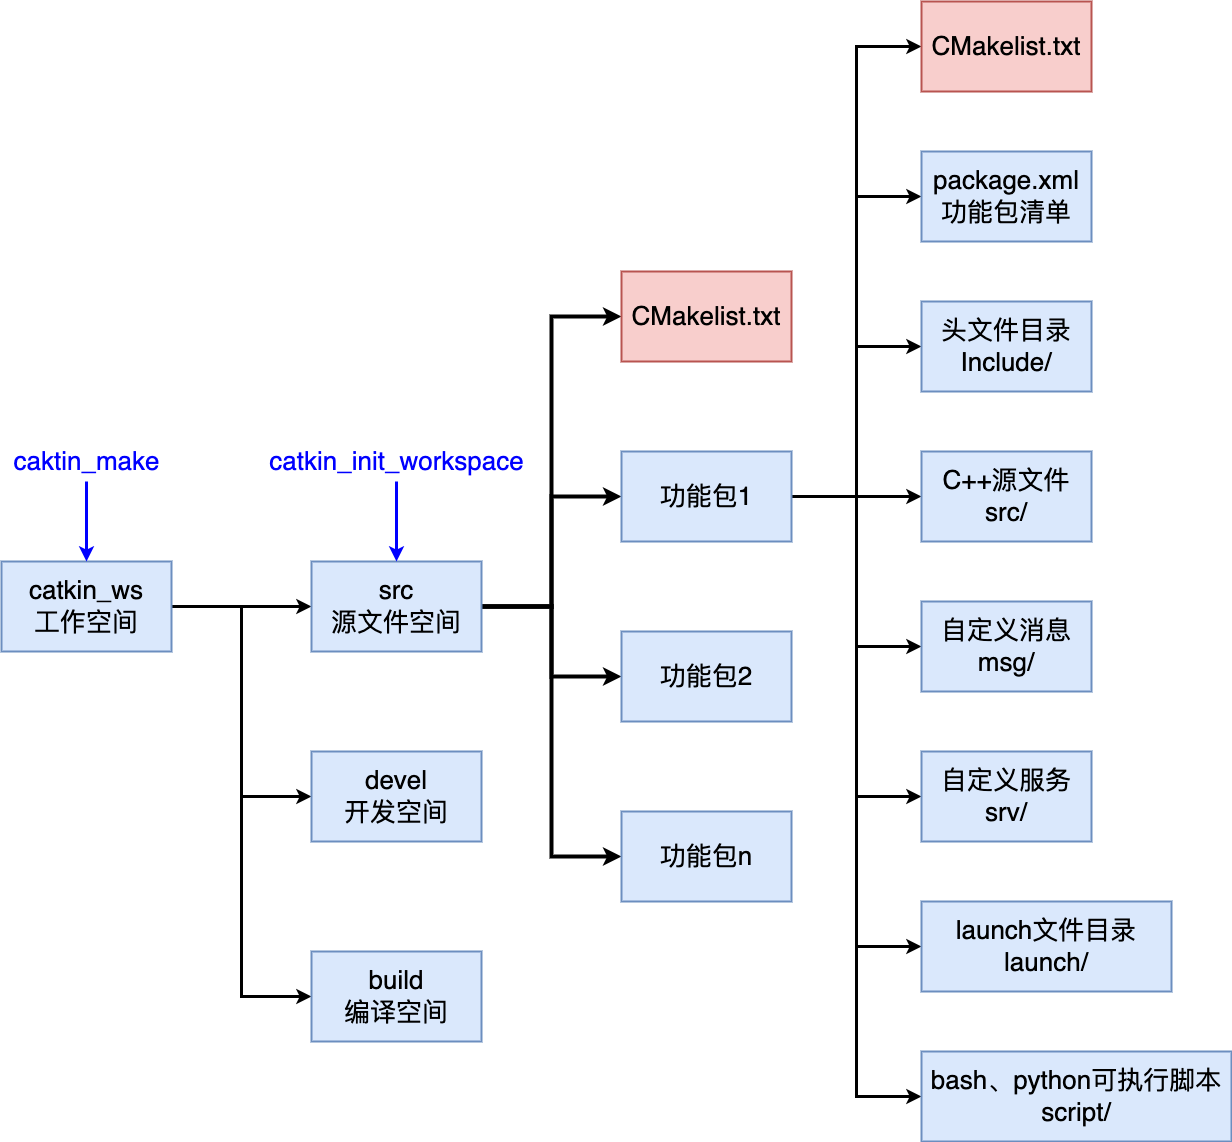

The diagram above was exported from draw.io. Its source (the exported page's mxGraphModel, read from the mxfile embedded in the PNG):
<mxGraphModel dx="1846" dy="1497" grid="1" gridSize="10" guides="1" tooltips="1" connect="1" arrows="1" fold="1" page="0" pageScale="1" pageWidth="827" pageHeight="1169" background="#ffffff" math="0" shadow="0">
  <root>
    <mxCell id="0" />
    <mxCell id="1" parent="0" />
    <mxCell id="7zjDYVKkpIum6htg4KJ--22" style="edgeStyle=orthogonalEdgeStyle;rounded=0;orthogonalLoop=1;jettySize=auto;html=1;entryX=0;entryY=0.5;entryDx=0;entryDy=0;strokeWidth=3;" edge="1" parent="1" source="7zjDYVKkpIum6htg4KJ--1" target="7zjDYVKkpIum6htg4KJ--4">
      <mxGeometry relative="1" as="geometry" />
    </mxCell>
    <mxCell id="7zjDYVKkpIum6htg4KJ--23" style="edgeStyle=orthogonalEdgeStyle;rounded=0;orthogonalLoop=1;jettySize=auto;html=1;entryX=0;entryY=0.5;entryDx=0;entryDy=0;strokeWidth=3;" edge="1" parent="1" source="7zjDYVKkpIum6htg4KJ--1" target="7zjDYVKkpIum6htg4KJ--2">
      <mxGeometry relative="1" as="geometry" />
    </mxCell>
    <mxCell id="7zjDYVKkpIum6htg4KJ--24" style="edgeStyle=orthogonalEdgeStyle;rounded=0;orthogonalLoop=1;jettySize=auto;html=1;entryX=0;entryY=0.5;entryDx=0;entryDy=0;strokeWidth=3;" edge="1" parent="1" source="7zjDYVKkpIum6htg4KJ--1" target="7zjDYVKkpIum6htg4KJ--5">
      <mxGeometry relative="1" as="geometry" />
    </mxCell>
    <mxCell id="7zjDYVKkpIum6htg4KJ--1" value="&lt;font style=&quot;font-size: 26px;&quot;&gt;catkin_ws&lt;br&gt;工作空间&lt;br&gt;&lt;/font&gt;" style="rounded=0;whiteSpace=wrap;html=1;fillColor=#dae8fc;strokeColor=#6c8ebf;strokeWidth=2;" vertex="1" parent="1">
      <mxGeometry y="340" width="170" height="90" as="geometry" />
    </mxCell>
    <mxCell id="7zjDYVKkpIum6htg4KJ--25" style="edgeStyle=orthogonalEdgeStyle;rounded=0;orthogonalLoop=1;jettySize=auto;html=1;entryX=0;entryY=0.5;entryDx=0;entryDy=0;strokeWidth=4;" edge="1" parent="1" source="7zjDYVKkpIum6htg4KJ--2" target="7zjDYVKkpIum6htg4KJ--6">
      <mxGeometry relative="1" as="geometry" />
    </mxCell>
    <mxCell id="7zjDYVKkpIum6htg4KJ--26" style="edgeStyle=orthogonalEdgeStyle;rounded=0;orthogonalLoop=1;jettySize=auto;html=1;entryX=0;entryY=0.5;entryDx=0;entryDy=0;strokeWidth=4;" edge="1" parent="1" source="7zjDYVKkpIum6htg4KJ--2" target="7zjDYVKkpIum6htg4KJ--8">
      <mxGeometry relative="1" as="geometry" />
    </mxCell>
    <mxCell id="7zjDYVKkpIum6htg4KJ--27" style="edgeStyle=orthogonalEdgeStyle;rounded=0;orthogonalLoop=1;jettySize=auto;html=1;entryX=0;entryY=0.5;entryDx=0;entryDy=0;strokeWidth=4;" edge="1" parent="1" source="7zjDYVKkpIum6htg4KJ--2" target="7zjDYVKkpIum6htg4KJ--9">
      <mxGeometry relative="1" as="geometry" />
    </mxCell>
    <mxCell id="7zjDYVKkpIum6htg4KJ--28" style="edgeStyle=orthogonalEdgeStyle;rounded=0;orthogonalLoop=1;jettySize=auto;html=1;entryX=0;entryY=0.5;entryDx=0;entryDy=0;strokeWidth=4;" edge="1" parent="1" source="7zjDYVKkpIum6htg4KJ--2" target="7zjDYVKkpIum6htg4KJ--10">
      <mxGeometry relative="1" as="geometry" />
    </mxCell>
    <mxCell id="7zjDYVKkpIum6htg4KJ--2" value="&lt;font style=&quot;font-size: 26px;&quot;&gt;src&lt;br&gt;源文件空间&lt;br&gt;&lt;/font&gt;" style="rounded=0;whiteSpace=wrap;html=1;fillColor=#dae8fc;strokeColor=#6c8ebf;strokeWidth=2;" vertex="1" parent="1">
      <mxGeometry x="310" y="340" width="170" height="90" as="geometry" />
    </mxCell>
    <mxCell id="7zjDYVKkpIum6htg4KJ--4" value="&lt;font style=&quot;font-size: 26px;&quot;&gt;build&lt;br&gt;编译空间&lt;br&gt;&lt;/font&gt;" style="rounded=0;whiteSpace=wrap;html=1;fillColor=#dae8fc;strokeColor=#6c8ebf;strokeWidth=2;" vertex="1" parent="1">
      <mxGeometry x="310" y="730" width="170" height="90" as="geometry" />
    </mxCell>
    <mxCell id="7zjDYVKkpIum6htg4KJ--5" value="&lt;font style=&quot;font-size: 26px;&quot;&gt;devel&lt;br&gt;开发空间&lt;br&gt;&lt;/font&gt;" style="rounded=0;whiteSpace=wrap;html=1;fillColor=#dae8fc;strokeColor=#6c8ebf;strokeWidth=2;" vertex="1" parent="1">
      <mxGeometry x="310" y="530" width="170" height="90" as="geometry" />
    </mxCell>
    <mxCell id="7zjDYVKkpIum6htg4KJ--6" value="&lt;font style=&quot;font-size: 26px;&quot;&gt;CMakelist.txt&lt;br&gt;&lt;/font&gt;" style="rounded=0;whiteSpace=wrap;html=1;fillColor=#f8cecc;strokeColor=#b85450;strokeWidth=2;" vertex="1" parent="1">
      <mxGeometry x="620" y="50" width="170" height="90" as="geometry" />
    </mxCell>
    <mxCell id="7zjDYVKkpIum6htg4KJ--29" style="edgeStyle=orthogonalEdgeStyle;rounded=0;orthogonalLoop=1;jettySize=auto;html=1;entryX=0;entryY=0.5;entryDx=0;entryDy=0;strokeWidth=3;" edge="1" parent="1" source="7zjDYVKkpIum6htg4KJ--8" target="7zjDYVKkpIum6htg4KJ--11">
      <mxGeometry relative="1" as="geometry" />
    </mxCell>
    <mxCell id="7zjDYVKkpIum6htg4KJ--30" style="edgeStyle=orthogonalEdgeStyle;rounded=0;orthogonalLoop=1;jettySize=auto;html=1;entryX=0;entryY=0.5;entryDx=0;entryDy=0;strokeWidth=3;" edge="1" parent="1" source="7zjDYVKkpIum6htg4KJ--8" target="7zjDYVKkpIum6htg4KJ--12">
      <mxGeometry relative="1" as="geometry" />
    </mxCell>
    <mxCell id="7zjDYVKkpIum6htg4KJ--31" style="edgeStyle=orthogonalEdgeStyle;rounded=0;orthogonalLoop=1;jettySize=auto;html=1;entryX=0;entryY=0.5;entryDx=0;entryDy=0;strokeWidth=3;" edge="1" parent="1" source="7zjDYVKkpIum6htg4KJ--8" target="7zjDYVKkpIum6htg4KJ--13">
      <mxGeometry relative="1" as="geometry" />
    </mxCell>
    <mxCell id="7zjDYVKkpIum6htg4KJ--32" style="edgeStyle=orthogonalEdgeStyle;rounded=0;orthogonalLoop=1;jettySize=auto;html=1;strokeWidth=3;" edge="1" parent="1" source="7zjDYVKkpIum6htg4KJ--8" target="7zjDYVKkpIum6htg4KJ--20">
      <mxGeometry relative="1" as="geometry" />
    </mxCell>
    <mxCell id="7zjDYVKkpIum6htg4KJ--33" style="edgeStyle=orthogonalEdgeStyle;rounded=0;orthogonalLoop=1;jettySize=auto;html=1;entryX=0;entryY=0.5;entryDx=0;entryDy=0;strokeWidth=3;" edge="1" parent="1" source="7zjDYVKkpIum6htg4KJ--8" target="7zjDYVKkpIum6htg4KJ--14">
      <mxGeometry relative="1" as="geometry" />
    </mxCell>
    <mxCell id="7zjDYVKkpIum6htg4KJ--34" style="edgeStyle=orthogonalEdgeStyle;rounded=0;orthogonalLoop=1;jettySize=auto;html=1;entryX=0;entryY=0.5;entryDx=0;entryDy=0;strokeWidth=3;" edge="1" parent="1" source="7zjDYVKkpIum6htg4KJ--8" target="7zjDYVKkpIum6htg4KJ--15">
      <mxGeometry relative="1" as="geometry" />
    </mxCell>
    <mxCell id="7zjDYVKkpIum6htg4KJ--35" style="edgeStyle=orthogonalEdgeStyle;rounded=0;orthogonalLoop=1;jettySize=auto;html=1;entryX=0;entryY=0.5;entryDx=0;entryDy=0;strokeWidth=3;" edge="1" parent="1" source="7zjDYVKkpIum6htg4KJ--8" target="7zjDYVKkpIum6htg4KJ--19">
      <mxGeometry relative="1" as="geometry" />
    </mxCell>
    <mxCell id="7zjDYVKkpIum6htg4KJ--36" style="edgeStyle=orthogonalEdgeStyle;rounded=0;orthogonalLoop=1;jettySize=auto;html=1;entryX=0;entryY=0.5;entryDx=0;entryDy=0;strokeWidth=3;" edge="1" parent="1" source="7zjDYVKkpIum6htg4KJ--8" target="7zjDYVKkpIum6htg4KJ--17">
      <mxGeometry relative="1" as="geometry" />
    </mxCell>
    <mxCell id="7zjDYVKkpIum6htg4KJ--8" value="&lt;font style=&quot;font-size: 26px;&quot;&gt;功能包1&lt;br&gt;&lt;/font&gt;" style="rounded=0;whiteSpace=wrap;html=1;fillColor=#dae8fc;strokeColor=#6c8ebf;strokeWidth=2;" vertex="1" parent="1">
      <mxGeometry x="620" y="230" width="170" height="90" as="geometry" />
    </mxCell>
    <mxCell id="7zjDYVKkpIum6htg4KJ--9" value="&lt;font style=&quot;font-size: 26px;&quot;&gt;功能包2&lt;br&gt;&lt;/font&gt;" style="rounded=0;whiteSpace=wrap;html=1;fillColor=#dae8fc;strokeColor=#6c8ebf;strokeWidth=2;" vertex="1" parent="1">
      <mxGeometry x="620" y="410" width="170" height="90" as="geometry" />
    </mxCell>
    <mxCell id="7zjDYVKkpIum6htg4KJ--10" value="&lt;font style=&quot;font-size: 26px;&quot;&gt;功能包n&lt;br&gt;&lt;/font&gt;" style="rounded=0;whiteSpace=wrap;html=1;fillColor=#dae8fc;strokeColor=#6c8ebf;strokeWidth=2;" vertex="1" parent="1">
      <mxGeometry x="620" y="590" width="170" height="90" as="geometry" />
    </mxCell>
    <mxCell id="7zjDYVKkpIum6htg4KJ--11" value="&lt;font style=&quot;font-size: 26px;&quot;&gt;CMakelist.txt&lt;br&gt;&lt;/font&gt;" style="rounded=0;whiteSpace=wrap;html=1;fillColor=#f8cecc;strokeColor=#b85450;strokeWidth=2;" vertex="1" parent="1">
      <mxGeometry x="920" y="-220" width="170" height="90" as="geometry" />
    </mxCell>
    <mxCell id="7zjDYVKkpIum6htg4KJ--12" value="&lt;font style=&quot;font-size: 26px;&quot;&gt;package.xml&lt;br&gt;功能包清单&lt;br&gt;&lt;/font&gt;" style="rounded=0;whiteSpace=wrap;html=1;fillColor=#dae8fc;strokeColor=#6c8ebf;strokeWidth=2;" vertex="1" parent="1">
      <mxGeometry x="920" y="-70" width="170" height="90" as="geometry" />
    </mxCell>
    <mxCell id="7zjDYVKkpIum6htg4KJ--13" value="&lt;font style=&quot;font-size: 26px;&quot;&gt;头文件目录&lt;br&gt;Include/&lt;br&gt;&lt;/font&gt;" style="rounded=0;whiteSpace=wrap;html=1;fillColor=#dae8fc;strokeColor=#6c8ebf;strokeWidth=2;" vertex="1" parent="1">
      <mxGeometry x="920" y="80" width="170" height="90" as="geometry" />
    </mxCell>
    <mxCell id="7zjDYVKkpIum6htg4KJ--14" value="&lt;font style=&quot;font-size: 26px;&quot;&gt;自定义消息&lt;br&gt;msg/&lt;br&gt;&lt;/font&gt;" style="rounded=0;whiteSpace=wrap;html=1;fillColor=#dae8fc;strokeColor=#6c8ebf;strokeWidth=2;" vertex="1" parent="1">
      <mxGeometry x="920" y="380" width="170" height="90" as="geometry" />
    </mxCell>
    <mxCell id="7zjDYVKkpIum6htg4KJ--15" value="&lt;font style=&quot;font-size: 26px;&quot;&gt;自定义服务&lt;br&gt;srv/&lt;br&gt;&lt;/font&gt;" style="rounded=0;whiteSpace=wrap;html=1;fillColor=#dae8fc;strokeColor=#6c8ebf;strokeWidth=2;" vertex="1" parent="1">
      <mxGeometry x="920" y="530" width="170" height="90" as="geometry" />
    </mxCell>
    <mxCell id="7zjDYVKkpIum6htg4KJ--17" value="&lt;font style=&quot;font-size: 26px;&quot;&gt;bash、python可执行脚本&lt;br&gt;script/&lt;br&gt;&lt;/font&gt;" style="rounded=0;whiteSpace=wrap;html=1;fillColor=#dae8fc;strokeColor=#6c8ebf;strokeWidth=2;" vertex="1" parent="1">
      <mxGeometry x="920" y="830" width="310" height="90" as="geometry" />
    </mxCell>
    <mxCell id="7zjDYVKkpIum6htg4KJ--19" value="&lt;font style=&quot;font-size: 26px;&quot;&gt;launch文件目录&lt;br&gt;launch/&lt;br&gt;&lt;/font&gt;" style="rounded=0;whiteSpace=wrap;html=1;fillColor=#dae8fc;strokeColor=#6c8ebf;strokeWidth=2;" vertex="1" parent="1">
      <mxGeometry x="920" y="680" width="250" height="90" as="geometry" />
    </mxCell>
    <mxCell id="7zjDYVKkpIum6htg4KJ--20" value="&lt;font style=&quot;font-size: 26px;&quot;&gt;C++源文件&lt;br&gt;src/&lt;br&gt;&lt;/font&gt;" style="rounded=0;whiteSpace=wrap;html=1;fillColor=#dae8fc;strokeColor=#6c8ebf;strokeWidth=2;" vertex="1" parent="1">
      <mxGeometry x="920" y="230" width="170" height="90" as="geometry" />
    </mxCell>
    <mxCell id="7zjDYVKkpIum6htg4KJ--38" style="edgeStyle=orthogonalEdgeStyle;rounded=0;orthogonalLoop=1;jettySize=auto;html=1;strokeColor=#0000FF;strokeWidth=3;" edge="1" parent="1" source="7zjDYVKkpIum6htg4KJ--37" target="7zjDYVKkpIum6htg4KJ--2">
      <mxGeometry relative="1" as="geometry" />
    </mxCell>
    <mxCell id="7zjDYVKkpIum6htg4KJ--37" value="&lt;font color=&quot;#0000ff&quot; style=&quot;font-size: 26px;&quot;&gt;catkin_init_workspace&lt;/font&gt;" style="text;html=1;align=center;verticalAlign=middle;resizable=0;points=[];autosize=1;strokeColor=none;fillColor=none;" vertex="1" parent="1">
      <mxGeometry x="255" y="220" width="280" height="40" as="geometry" />
    </mxCell>
    <mxCell id="7zjDYVKkpIum6htg4KJ--40" style="edgeStyle=orthogonalEdgeStyle;rounded=0;orthogonalLoop=1;jettySize=auto;html=1;entryX=0.5;entryY=0;entryDx=0;entryDy=0;strokeColor=#0000FF;strokeWidth=3;" edge="1" parent="1" source="7zjDYVKkpIum6htg4KJ--39" target="7zjDYVKkpIum6htg4KJ--1">
      <mxGeometry relative="1" as="geometry" />
    </mxCell>
    <mxCell id="7zjDYVKkpIum6htg4KJ--39" value="&lt;font color=&quot;#0000ff&quot; style=&quot;font-size: 26px;&quot;&gt;caktin_make&lt;/font&gt;" style="text;html=1;align=center;verticalAlign=middle;resizable=0;points=[];autosize=1;strokeColor=none;fillColor=none;" vertex="1" parent="1">
      <mxGeometry y="220" width="170" height="40" as="geometry" />
    </mxCell>
  </root>
</mxGraphModel>